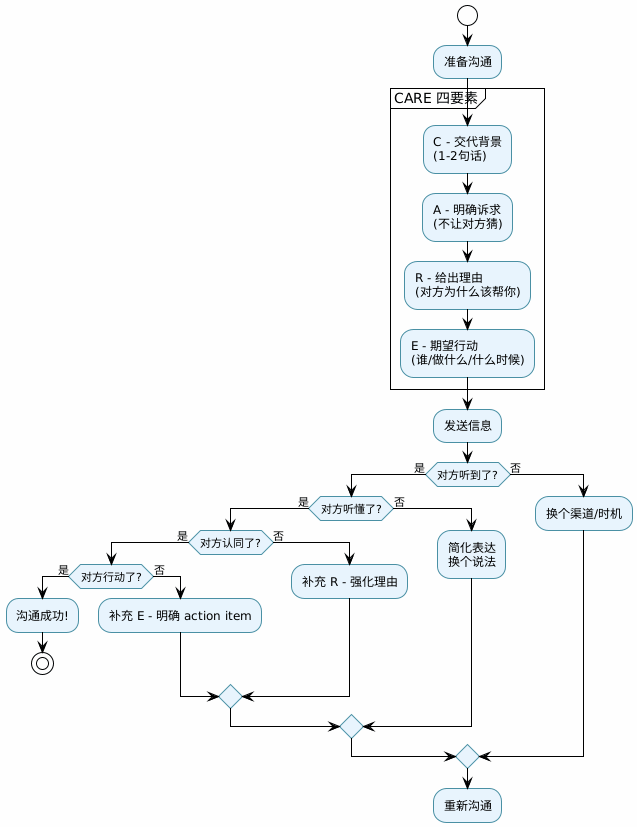

The diagram above was rendered by PlantUML. Its source (embedded in the PNG):
@startuml
!theme plain
skinparam backgroundColor #FEFEFE
skinparam ActivityBackgroundColor #E8F4FD
skinparam ActivityBorderColor #4A90A4

start
:准备沟通;

partition "CARE 四要素" {
  :C - 交代背景\n(1-2句话);
  :A - 明确诉求\n(不让对方猜);
  :R - 给出理由\n(对方为什么该帮你);
  :E - 期望行动\n(谁/做什么/什么时候);
}

:发送信息;

if (对方听到了?) then (是)
  if (对方听懂了?) then (是)
    if (对方认同了?) then (是)
      if (对方行动了?) then (是)
        :沟通成功!;
        stop
      else (否)
        :补充 E - 明确 action item;
      endif
    else (否)
      :补充 R - 强化理由;
    endif
  else (否)
    :简化表达\n换个说法;
  endif
else (否)
  :换个渠道/时机;
endif

:重新沟通;
-> 回到准备阶段;
@enduml